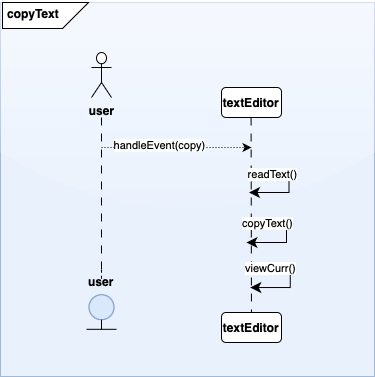

The diagram above was exported from draw.io. Its source (the exported page's mxGraphModel, read from the mxfile embedded in the PNG):
<mxGraphModel dx="1020" dy="2204" grid="0" gridSize="10" guides="1" tooltips="1" connect="1" arrows="1" fold="1" page="1" pageScale="1" pageWidth="1200" pageHeight="1600" background="none" math="0" shadow="0">
  <root>
    <mxCell id="0" />
    <mxCell id="1" parent="0" />
    <mxCell id="2" value="" style="whiteSpace=wrap;html=1;aspect=fixed;fillColor=#dae8fc;strokeColor=#6c8ebf;fillStyle=auto;opacity=60;rounded=0;glass=1;" vertex="1" parent="1">
      <mxGeometry x="66" y="-1126" width="374" height="374" as="geometry" />
    </mxCell>
    <mxCell id="3" value="" style="shape=card;whiteSpace=wrap;html=1;direction=south;flipV=1;flipH=0;" vertex="1" parent="1">
      <mxGeometry x="68" y="-1126" width="86" height="26" as="geometry" />
    </mxCell>
    <mxCell id="4" value="&lt;div style=&quot;text-align: center;&quot;&gt;&lt;span style=&quot;font-size: 12px;&quot;&gt;copyText&lt;/span&gt;&lt;/div&gt;" style="text;whiteSpace=wrap;html=1;fontStyle=1" vertex="1" parent="1">
      <mxGeometry x="71" y="-1128" width="90" height="40" as="geometry" />
    </mxCell>
    <mxCell id="5" value="user" style="shape=umlActor;verticalLabelPosition=bottom;verticalAlign=top;html=1;fontStyle=1" vertex="1" parent="1">
      <mxGeometry x="157" y="-1076" width="20" height="45" as="geometry" />
    </mxCell>
    <mxCell id="6" value="" style="endArrow=none;html=1;rounded=0;dashed=1;" edge="1" parent="1">
      <mxGeometry relative="1" as="geometry">
        <mxPoint x="167" y="-858.7700000000002" as="sourcePoint" />
        <mxPoint x="167" y="-848.7700000000002" as="targetPoint" />
      </mxGeometry>
    </mxCell>
    <mxCell id="7" value="" style="ellipse;whiteSpace=wrap;html=1;aspect=fixed;fillColor=#dae8fc;strokeColor=#6c8ebf;" vertex="1" parent="1">
      <mxGeometry x="154.5" y="-833.77" width="25" height="25" as="geometry" />
    </mxCell>
    <mxCell id="8" value="" style="endArrow=none;html=1;rounded=0;dashed=1;dashPattern=8 8;" edge="1" parent="1">
      <mxGeometry relative="1" as="geometry">
        <mxPoint x="167" y="-1011" as="sourcePoint" />
        <mxPoint x="167" y="-851" as="targetPoint" />
      </mxGeometry>
    </mxCell>
    <mxCell id="9" value="" style="endArrow=none;html=1;rounded=0;entryX=0.5;entryY=1;entryDx=0;entryDy=0;" edge="1" target="7" parent="1">
      <mxGeometry width="50" height="50" relative="1" as="geometry">
        <mxPoint x="167" y="-798.77" as="sourcePoint" />
        <mxPoint x="527" y="-948.7700000000002" as="targetPoint" />
      </mxGeometry>
    </mxCell>
    <mxCell id="10" value="" style="endArrow=none;html=1;rounded=0;" edge="1" parent="1">
      <mxGeometry width="50" height="50" relative="1" as="geometry">
        <mxPoint x="152" y="-799.19" as="sourcePoint" />
        <mxPoint x="182" y="-799.19" as="targetPoint" />
      </mxGeometry>
    </mxCell>
    <mxCell id="11" value="" style="endArrow=classic;html=1;rounded=0;dashed=1;dashPattern=1 2;fontStyle=0" edge="1" parent="1">
      <mxGeometry width="50" height="50" relative="1" as="geometry">
        <mxPoint x="167" y="-981" as="sourcePoint" />
        <mxPoint x="317" y="-981" as="targetPoint" />
      </mxGeometry>
    </mxCell>
    <mxCell id="12" value="handleEvent(copy)" style="edgeLabel;html=1;align=center;verticalAlign=middle;resizable=0;points=[];" vertex="1" connectable="0" parent="11">
      <mxGeometry x="-0.2443" y="3" relative="1" as="geometry">
        <mxPoint as="offset" />
      </mxGeometry>
    </mxCell>
    <mxCell id="13" value="&lt;b&gt;textEditor&lt;/b&gt;" style="rounded=1;whiteSpace=wrap;html=1;" vertex="1" parent="1">
      <mxGeometry x="287" y="-1041" width="60" height="30" as="geometry" />
    </mxCell>
    <mxCell id="14" value="" style="endArrow=none;html=1;rounded=0;dashed=1;dashPattern=8 8;" edge="1" target="15" parent="1">
      <mxGeometry relative="1" as="geometry">
        <mxPoint x="316.58000000000004" y="-1011" as="sourcePoint" />
        <mxPoint x="317" y="-831" as="targetPoint" />
      </mxGeometry>
    </mxCell>
    <mxCell id="15" value="&lt;b&gt;textEditor&lt;/b&gt;" style="rounded=1;whiteSpace=wrap;html=1;" vertex="1" parent="1">
      <mxGeometry x="287" y="-816" width="60" height="30" as="geometry" />
    </mxCell>
    <mxCell id="16" value="" style="edgeStyle=elbowEdgeStyle;elbow=horizontal;endArrow=classic;html=1;curved=0;rounded=0;endSize=8;startSize=8;verticalAlign=bottom;horizontal=1;" edge="1" parent="1">
      <mxGeometry width="50" height="50" relative="1" as="geometry">
        <mxPoint x="312" y="-906" as="sourcePoint" />
        <mxPoint x="312" y="-886" as="targetPoint" />
        <Array as="points">
          <mxPoint x="352" y="-906" />
        </Array>
      </mxGeometry>
    </mxCell>
    <mxCell id="17" value="copyText()" style="edgeLabel;html=1;align=center;verticalAlign=middle;resizable=0;points=[];" vertex="1" connectable="0" parent="16">
      <mxGeometry x="-0.5998" relative="1" as="geometry">
        <mxPoint as="offset" />
      </mxGeometry>
    </mxCell>
    <mxCell id="18" value="user" style="text;html=1;align=center;verticalAlign=middle;whiteSpace=wrap;rounded=0;fontStyle=1" vertex="1" parent="1">
      <mxGeometry x="137" y="-862.1400000000001" width="60" height="30" as="geometry" />
    </mxCell>
    <mxCell id="19" value="" style="edgeStyle=elbowEdgeStyle;elbow=horizontal;endArrow=classic;html=1;curved=0;rounded=0;endSize=8;startSize=8;verticalAlign=bottom;horizontal=1;" edge="1" parent="1">
      <mxGeometry width="50" height="50" relative="1" as="geometry">
        <mxPoint x="314.5" y="-956" as="sourcePoint" />
        <mxPoint x="314.5" y="-936" as="targetPoint" />
        <Array as="points">
          <mxPoint x="354.5" y="-956" />
        </Array>
      </mxGeometry>
    </mxCell>
    <mxCell id="20" value="readText()" style="edgeLabel;html=1;align=center;verticalAlign=middle;resizable=0;points=[];" vertex="1" connectable="0" parent="19">
      <mxGeometry x="-0.5443" y="-1" relative="1" as="geometry">
        <mxPoint as="offset" />
      </mxGeometry>
    </mxCell>
    <mxCell id="21" value="" style="edgeStyle=elbowEdgeStyle;elbow=horizontal;endArrow=classic;html=1;curved=0;rounded=0;endSize=8;startSize=8;verticalAlign=bottom;horizontal=1;" edge="1" parent="1">
      <mxGeometry width="50" height="50" relative="1" as="geometry">
        <mxPoint x="315.75" y="-860.96" as="sourcePoint" />
        <mxPoint x="315.75" y="-840.96" as="targetPoint" />
        <Array as="points">
          <mxPoint x="355.75" y="-860.96" />
        </Array>
      </mxGeometry>
    </mxCell>
    <mxCell id="22" value="viewCurr()" style="edgeLabel;html=1;align=center;verticalAlign=middle;resizable=0;points=[];" vertex="1" connectable="0" parent="21">
      <mxGeometry x="-0.5998" relative="1" as="geometry">
        <mxPoint as="offset" />
      </mxGeometry>
    </mxCell>
  </root>
</mxGraphModel>